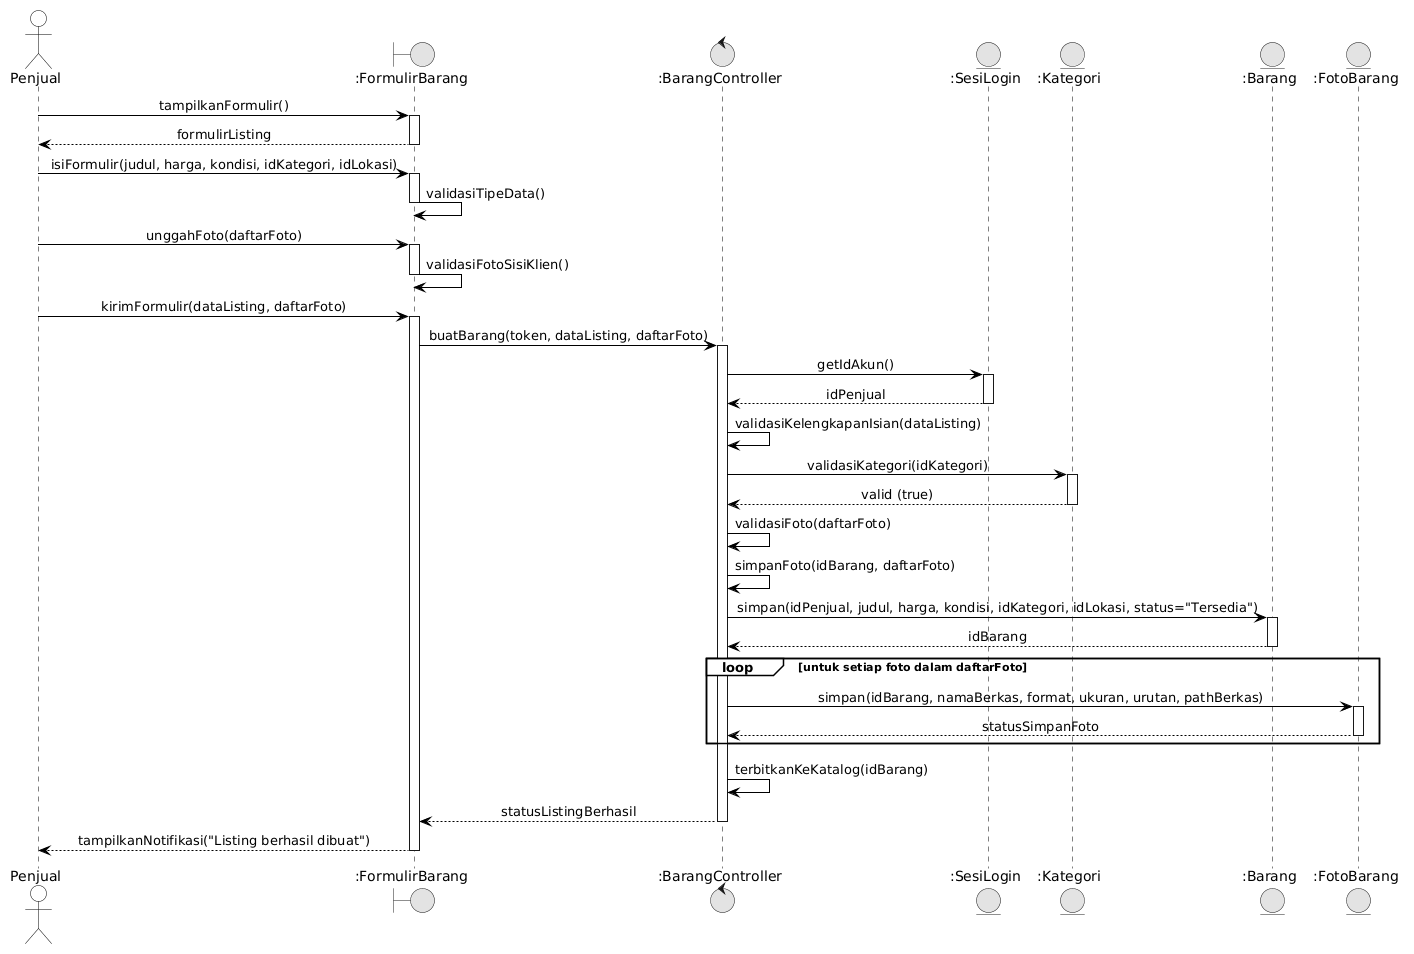

The diagram above was rendered by PlantUML. Its source (embedded in the PNG):
@startuml
skinparam monochrome true
skinparam shadowing false
skinparam defaultFontName Arial
skinparam sequenceMessageAlign center
skinparam backgroundColor #FFFFFF

skinparam participant {
    BackgroundColor #FFFFFF
    BorderColor #000000
}
skinparam actor {
    BackgroundColor #FFFFFF
    BorderColor #000000
}
skinparam sequence {
    LifeLineBackgroundColor #FFFFFF
    LifeLineBorderColor #000000
    ArrowColor #000000
    ActorBorderColor #000000
    ActorBackgroundColor #FFFFFF
    GroupBorderColor #000000
    GroupBackgroundColor #FFFFFF
}

actor "Penjual" as User
boundary ":FormulirBarang" as UI
control ":BarangController" as Ctrl
entity ":SesiLogin" as Sesi
entity ":Kategori" as Kat
entity ":Barang" as Barang
entity ":FotoBarang" as Foto

User -> UI: tampilkanFormulir()
activate UI
UI --> User: formulirListing
deactivate UI

User -> UI: isiFormulir(judul, harga, kondisi, idKategori, idLokasi)
activate UI
UI -> UI: validasiTipeData()
deactivate UI

User -> UI: unggahFoto(daftarFoto)
activate UI
UI -> UI: validasiFotoSisiKlien()
deactivate UI

User -> UI: kirimFormulir(dataListing, daftarFoto)
activate UI
UI -> Ctrl: buatBarang(token, dataListing, daftarFoto)
activate Ctrl
Ctrl -> Sesi: getIdAkun()
activate Sesi
Sesi --> Ctrl: idPenjual
deactivate Sesi

Ctrl -> Ctrl: validasiKelengkapanIsian(dataListing)
Ctrl -> Kat: validasiKategori(idKategori)
activate Kat
Kat --> Ctrl: valid (true)
deactivate Kat

Ctrl -> Ctrl: validasiFoto(daftarFoto)
Ctrl -> Ctrl: simpanFoto(idBarang, daftarFoto)

Ctrl -> Barang: simpan(idPenjual, judul, harga, kondisi, idKategori, idLokasi, status="Tersedia")
activate Barang
Barang --> Ctrl: idBarang
deactivate Barang

loop untuk setiap foto dalam daftarFoto
  Ctrl -> Foto: simpan(idBarang, namaBerkas, format, ukuran, urutan, pathBerkas)
  activate Foto
  Foto --> Ctrl: statusSimpanFoto
  deactivate Foto
end

Ctrl -> Ctrl: terbitkanKeKatalog(idBarang)
Ctrl --> UI: statusListingBerhasil
deactivate Ctrl
UI --> User: tampilkanNotifikasi("Listing berhasil dibuat")
deactivate UI
@enduml